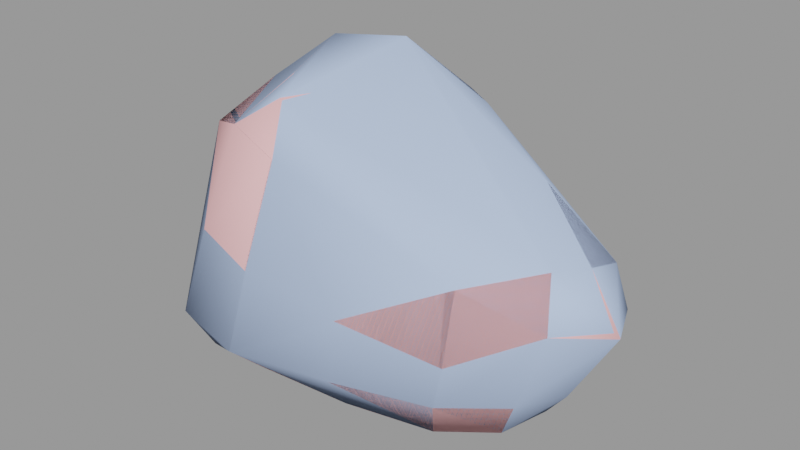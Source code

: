 # Source: boulder3_medium.blend  (saved by Blender 2.92.15; exported with 4.5.12 LTS)
import bpy
from mathutils import Matrix  # noqa: F401  (used for matrix-valued properties, if any)

bpy.ops.wm.read_factory_settings(use_empty=True)
scene = bpy.context.scene
scene.name = 'boulder3_medium.qc'

# ---- collections
col_boulder3_medium = bpy.data.collections.new('boulder3_medium'); scene.collection.children.link(col_boulder3_medium)

# ---- materials (node trees are filled in below, after node groups)
mat_boulder2 = bpy.data.materials.new('boulder2')
mat_boulder2.use_transparent_shadow = False
mat_boulder2.diffuse_color = (0.9991, 0.5214, 0.5369, 1.0)
mat_phy = bpy.data.materials.new('  phy')
mat_phy.use_transparent_shadow = False
mat_phy.diffuse_color = (0.4788, 0.6141, 0.909, 1.0)

# ---- material node trees

# ---- meshes
me_boulder3 = bpy.data.meshes.new('boulder3')
me_boulder3.from_pydata([(-48.87, 8.276, -1.15), (-48.9, -9.888, 0.39), (-59.26, -12.17, 12.23), (18.74, 32.16, 16.43), (0.8277, 36.16, 11.96), (-1.447, 38.58, 21.57), (19.34, 35.65, 25.52), (-2.797, 36.89, 40.1), (15.99, 31.32, 42.16), (-4.494, 33.37, 61.74), (8.982, 21.33, 64.53), (-11.91, 16.7, 77.65), (-19.35, 30.93, 65.14), (-29.85, 11.25, 76.06), (-34.95, 22.47, 62.72), (-40.12, 0.2249, 65.98), (-48.27, 6.924, 55.64), (-48.62, -11.58, 55.44), (-53.01, -12.69, 33.77), (-50.07, 9.812, 32.83), (-58.04, 12.42, 12.01), (31.85, 13.02, 53.79), (35.67, 22.33, 41.57), (-45.68, 30.11, 12.5), (-35.79, 24.14, 34.13), (-22.7, 37.55, 13.67), (-20.56, 33.0, 36.55), (-41.76, 23.21, 0.1958), (-24.69, 25.16, 0.2897), (-2.839, 25.43, 0.9636), (17.83, 29.77, 9.683), (34.46, 21.28, 18.48), (38.39, 25.48, 27.9), (50.49, 13.53, 39.73), (49.99, 3.571, 42.4), (54.01, 14.17, 28.81), (59.26, 1.556, 29.45), (52.23, 1.528, 19.3), (33.92, 20.7, 8.274), (44.51, 9.029, 9.598), (46.84, 10.38, 19.72), (48.48, 0.1756, 10.31), (42.24, 2.098, 2.244), (31.36, 13.57, 0.1705), (15.14, 21.29, 1.592), (-2.102, 0.7462, -2.252), (-28.88, -1.733, -1.931), (-39.95, -26.09, 0.6923), (-22.23, -26.8, 1.713), (-42.44, -32.67, 12.65), (34.04, -23.47, 43.16), (46.47, -6.892, 44.58), (29.72, -4.799, 51.67), (9.989, -25.86, 51.19), (8.234, -32.38, 29.74), (-15.97, -35.29, 34.64), (5.82, -32.35, 12.71), (-19.88, -38.58, 13.15), (2.095, -22.67, -0.3667), (-36.12, -29.5, 36.41), (-12.55, -28.3, 60.54), (8.41, -3.159, 61.0), (50.47, -13.35, 33.39), (32.6, -25.33, 24.26), (29.41, -24.22, 12.03), (24.61, -17.64, -0.569), (-30.81, -22.36, 62.42), (-21.13, -16.94, 69.48), (-13.07, -4.74, 70.36), (-28.63, -4.63, 70.48), (30.22, 1.634, -1.613), (17.87, 1.836, -2.075), (37.81, -9.302, 0.6202), (42.54, -12.18, 11.22), (45.43, -11.88, 21.05)], [], [(0, 1, 2), (3, 4, 5), (3, 5, 6), (7, 6, 5), (7, 8, 6), (9, 8, 7), (9, 10, 8), (9, 11, 10), (9, 12, 11), (12, 13, 11), (12, 14, 13), (15, 13, 14), (15, 14, 16), (16, 17, 15), (18, 17, 16), (18, 16, 19), (2, 18, 19), (2, 19, 20), (0, 2, 20), (21, 8, 10), (21, 22, 8), (22, 6, 8), (23, 20, 19), (23, 19, 24), (24, 25, 23), (24, 26, 25), (26, 5, 25), (26, 7, 5), (26, 9, 7), (26, 12, 9), (14, 12, 26), (14, 26, 24), (24, 16, 14), (24, 19, 16), (4, 25, 5), (27, 0, 20), (27, 20, 23), (28, 27, 23), (28, 23, 25), (29, 28, 25), (29, 25, 4), (30, 29, 4), (30, 4, 3), (31, 30, 3), (31, 3, 6), (31, 6, 32), (22, 32, 6), (32, 22, 33), (33, 22, 21), (33, 21, 34), (34, 35, 33), (34, 36, 35), (35, 36, 37), (31, 38, 30), (39, 38, 31), (39, 31, 40), (40, 31, 32), (40, 32, 35), (32, 33, 35), (35, 37, 40), (40, 37, 41), (40, 41, 39), (41, 42, 39), (43, 39, 42), (43, 38, 39), (44, 38, 43), (44, 30, 38), (30, 44, 29), (44, 45, 29), (28, 29, 45), (28, 45, 46), (46, 27, 28), (46, 0, 27), (0, 46, 1), (47, 1, 46), (47, 46, 48), (49, 47, 48), (50, 51, 52), (52, 53, 50), (50, 53, 54), (55, 54, 53), (56, 54, 55), (56, 55, 57), (57, 58, 56), (57, 48, 58), (48, 45, 58), (48, 46, 45), (49, 48, 57), (57, 59, 49), (57, 55, 59), (59, 55, 60), (55, 53, 60), (60, 53, 61), (52, 61, 53), (61, 52, 21), (52, 34, 21), (52, 51, 34), (34, 51, 62), (50, 62, 51), (63, 62, 50), (50, 54, 63), (54, 64, 63), (54, 56, 64), (56, 65, 64), (56, 58, 65), (59, 60, 66), (66, 60, 67), (61, 21, 10), (11, 61, 10), (11, 68, 61), (60, 61, 68), (60, 68, 67), (69, 67, 68), (67, 69, 66), (66, 69, 15), (66, 15, 17), (17, 59, 66), (17, 18, 59), (18, 49, 59), (18, 2, 49), (2, 47, 49), (2, 1, 47), (13, 68, 11), (13, 69, 68), (69, 13, 15), (70, 65, 71), (58, 71, 65), (58, 45, 71), (44, 71, 45), (43, 71, 44), (43, 70, 71), (42, 70, 43), (42, 72, 70), (70, 72, 65), (72, 64, 65), (72, 73, 64), (73, 63, 64), (73, 74, 63), (63, 74, 62), (62, 74, 37), (62, 37, 36), (34, 62, 36), (74, 41, 37), (74, 73, 41), (73, 42, 41), (73, 72, 42)])
me_boulder3.polygons.foreach_set('use_smooth', [True] * 146)
_uv = me_boulder3.uv_layers.new(name='UVMap')
_uv.uv.foreach_set('vector', [0.5651, 0.6682, 0.6253, 0.6429, 0.6578, 0.6894, 0.3728, 0.8541, 0.4128, 0.8149, 0.4342, 0.8358, 0.3728, 0.8541, 0.4342, 0.8358, 0.3891, 0.8771, 0.4653, 0.8801, 0.3891, 0.8771, 0.4342, 0.8358, 0.4653, 0.8801, 0.4203, 0.9172, 0.3891, 0.8771, 0.5017, 0.932, 0.4203, 0.9172, 0.4653, 0.8801, 0.5017, 0.932, 0.4714, 0.9796, 0.4203, 0.9172, 0.5017, 0.932, 0.5603, 0.9841, 0.4714, 0.9796, 0.5017, 0.932, 0.5434, 0.9204, 0.5603, 0.9841, 0.5434, 0.9204, 0.619, 0.9452, 0.5603, 0.9841, 0.5434, 0.9204, 0.5881, 0.8939, 0.619, 0.9452, 0.6639, 0.8949, 0.619, 0.9452, 0.5881, 0.8939, 0.6639, 0.8949, 0.5881, 0.8939, 0.6392, 0.8516, 0.6392, 0.8516, 0.6996, 0.8385, 0.6639, 0.8949, 0.6833, 0.7628, 0.6996, 0.8385, 0.6392, 0.8516, 0.6833, 0.7628, 0.6392, 0.8516, 0.6093, 0.7835, 0.6578, 0.6894, 0.6833, 0.7628, 0.6093, 0.7835, 0.6578, 0.6894, 0.6093, 0.7835, 0.5846, 0.7186, 0.5651, 0.6682, 0.6578, 0.6894, 0.5846, 0.7186, 0.3856, 0.9928, 0.4203, 0.9172, 0.4714, 0.9796, 0.3856, 0.9928, 0.3646, 0.9491, 0.4203, 0.9172, 0.3646, 0.9491, 0.3891, 0.8771, 0.4203, 0.9172, 0.531, 0.7452, 0.5846, 0.7186, 0.6093, 0.7835, 0.531, 0.7452, 0.6093, 0.7835, 0.5523, 0.814, 0.5523, 0.814, 0.475, 0.7839, 0.531, 0.7452, 0.5523, 0.814, 0.5073, 0.8447, 0.475, 0.7839, 0.5073, 0.8447, 0.4342, 0.8358, 0.475, 0.7839, 0.5073, 0.8447, 0.4653, 0.8801, 0.4342, 0.8358, 0.5073, 0.8447, 0.5017, 0.932, 0.4653, 0.8801, 0.5073, 0.8447, 0.5434, 0.9204, 0.5017, 0.932, 0.5881, 0.8939, 0.5434, 0.9204, 0.5073, 0.8447, 0.5881, 0.8939, 0.5073, 0.8447, 0.5523, 0.814, 0.5523, 0.814, 0.6392, 0.8516, 0.5881, 0.8939, 0.5523, 0.814, 0.6093, 0.7835, 0.6392, 0.8516, 0.4128, 0.8149, 0.475, 0.7839, 0.4342, 0.8358, 0.5127, 0.7042, 0.5651, 0.6682, 0.5846, 0.7186, 0.5127, 0.7042, 0.5846, 0.7186, 0.531, 0.7452, 0.4571, 0.7292, 0.5127, 0.7042, 0.531, 0.7452, 0.4571, 0.7292, 0.531, 0.7452, 0.475, 0.7839, 0.3937, 0.7687, 0.4571, 0.7292, 0.475, 0.7839, 0.3937, 0.7687, 0.475, 0.7839, 0.4128, 0.8149, 0.3617, 0.8355, 0.3937, 0.7687, 0.4128, 0.8149, 0.3617, 0.8355, 0.4128, 0.8149, 0.3728, 0.8541, 0.326, 0.8872, 0.3617, 0.8355, 0.3728, 0.8541, 0.326, 0.8872, 0.3728, 0.8541, 0.3891, 0.8771, 0.326, 0.8872, 0.3891, 0.8771, 0.3408, 0.9156, 0.3646, 0.9491, 0.3408, 0.9156, 0.3891, 0.8771, 0.3408, 0.9156, 0.3646, 0.9491, 0.3199, 0.9688, 0.3199, 0.9688, 0.3646, 0.9491, 0.3856, 0.9928, 0.3199, 0.9688, 0.3856, 0.9928, 0.3113, 0.9977, 0.3113, 0.9977, 0.2987, 0.947, 0.3199, 0.9688, 0.3113, 0.9977, 0.2666, 0.97, 0.2987, 0.947, 0.2987, 0.947, 0.2666, 0.97, 0.2553, 0.9314, 0.326, 0.8872, 0.3113, 0.8602, 0.3617, 0.8355, 0.2702, 0.8862, 0.3113, 0.8602, 0.326, 0.8872, 0.2702, 0.8862, 0.326, 0.8872, 0.2845, 0.9157, 0.2845, 0.9157, 0.326, 0.8872, 0.3408, 0.9156, 0.2845, 0.9157, 0.3408, 0.9156, 0.2987, 0.947, 0.3408, 0.9156, 0.3199, 0.9688, 0.2987, 0.947, 0.2987, 0.947, 0.2553, 0.9314, 0.2845, 0.9157, 0.2845, 0.9157, 0.2553, 0.9314, 0.2418, 0.9008, 0.2845, 0.9157, 0.2418, 0.9008, 0.2702, 0.8862, 0.2418, 0.9008, 0.2437, 0.8649, 0.2702, 0.8862, 0.288, 0.8338, 0.2702, 0.8862, 0.2437, 0.8649, 0.288, 0.8338, 0.3113, 0.8602, 0.2702, 0.8862, 0.3409, 0.8033, 0.3113, 0.8602, 0.288, 0.8338, 0.3409, 0.8033, 0.3617, 0.8355, 0.3113, 0.8602, 0.3617, 0.8355, 0.3409, 0.8033, 0.3937, 0.7687, 0.3409, 0.8033, 0.3462, 0.7079, 0.3937, 0.7687, 0.4571, 0.7292, 0.3937, 0.7687, 0.3462, 0.7079, 0.4571, 0.7292, 0.3462, 0.7079, 0.4104, 0.6551, 0.4104, 0.6551, 0.5127, 0.7042, 0.4571, 0.7292, 0.4104, 0.6551, 0.486, 0.6277, 0.5127, 0.7042, 0.486, 0.6277, 0.4104, 0.6551, 0.4405, 0.5719, 0.3806, 0.5522, 0.4405, 0.5719, 0.4104, 0.6551, 0.3806, 0.5522, 0.4104, 0.6551, 0.3335, 0.5913, 0.3231, 0.5213, 0.3806, 0.5522, 0.3335, 0.5913, 0.129, 0.6458, 0.07863, 0.6736, 0.07614, 0.6177, 0.07614, 0.6177, 0.1515, 0.5789, 0.129, 0.6458, 0.129, 0.6458, 0.1515, 0.5789, 0.206, 0.6118, 0.2349, 0.5493, 0.206, 0.6118, 0.1515, 0.5789, 0.2499, 0.6362, 0.206, 0.6118, 0.2349, 0.5493, 0.2499, 0.6362, 0.2349, 0.5493, 0.2891, 0.5725, 0.2891, 0.5725, 0.2816, 0.6589, 0.2499, 0.6362, 0.2891, 0.5725, 0.3335, 0.5913, 0.2816, 0.6589, 0.3335, 0.5913, 0.3462, 0.7079, 0.2816, 0.6589, 0.3335, 0.5913, 0.4104, 0.6551, 0.3462, 0.7079, 0.3231, 0.5213, 0.3335, 0.5913, 0.2891, 0.5725, 0.2891, 0.5725, 0.2591, 0.4975, 0.3231, 0.5213, 0.2891, 0.5725, 0.2349, 0.5493, 0.2591, 0.4975, 0.2591, 0.4975, 0.2349, 0.5493, 0.1727, 0.5168, 0.2349, 0.5493, 0.1515, 0.5789, 0.1727, 0.5168, 0.1727, 0.5168, 0.1515, 0.5789, 0.08618, 0.5459, 0.07614, 0.6177, 0.08618, 0.5459, 0.1515, 0.5789, 0.08618, 0.5459, 0.07614, 0.6177, 0.01699, 0.6132, 0.07614, 0.6177, 0.04622, 0.6899, 0.01699, 0.6132, 0.07614, 0.6177, 0.07863, 0.6736, 0.04622, 0.6899, 0.04622, 0.6899, 0.07863, 0.6736, 0.1073, 0.7008, 0.129, 0.6458, 0.1073, 0.7008, 0.07863, 0.6736, 0.171, 0.678, 0.1073, 0.7008, 0.129, 0.6458, 0.129, 0.6458, 0.206, 0.6118, 0.171, 0.678, 0.206, 0.6118, 0.2039, 0.6974, 0.171, 0.678, 0.206, 0.6118, 0.2499, 0.6362, 0.2039, 0.6974, 0.2499, 0.6362, 0.2362, 0.7241, 0.2039, 0.6974, 0.2499, 0.6362, 0.2816, 0.6589, 0.2362, 0.7241, 0.2591, 0.4975, 0.1727, 0.5168, 0.1892, 0.4711, 0.1892, 0.4711, 0.1727, 0.5168, 0.1554, 0.4775, 0.08618, 0.5459, 0.01699, 0.6132, 0.007808, 0.5214, 0.04683, 0.4426, 0.08618, 0.5459, 0.007808, 0.5214, 0.04683, 0.4426, 0.1143, 0.4788, 0.08618, 0.5459, 0.1727, 0.5168, 0.08618, 0.5459, 0.1143, 0.4788, 0.1727, 0.5168, 0.1143, 0.4788, 0.1554, 0.4775, 0.1435, 0.4379, 0.1554, 0.4775, 0.1143, 0.4788, 0.1554, 0.4775, 0.1435, 0.4379, 0.1892, 0.4711, 0.1892, 0.4711, 0.1435, 0.4379, 0.1665, 0.4007, 0.1892, 0.4711, 0.1665, 0.4007, 0.2251, 0.4178, 0.2251, 0.4178, 0.2591, 0.4975, 0.1892, 0.4711, 0.2251, 0.4178, 0.2936, 0.4355, 0.2591, 0.4975, 0.2936, 0.4355, 0.3231, 0.5213, 0.2591, 0.4975, 0.2936, 0.4355, 0.3611, 0.4539, 0.3231, 0.5213, 0.3611, 0.4539, 0.3806, 0.5522, 0.3231, 0.5213, 0.3611, 0.4539, 0.3946, 0.4914, 0.3806, 0.5522, 0.1002, 0.4, 0.1143, 0.4788, 0.04683, 0.4426, 0.1002, 0.4, 0.1435, 0.4379, 0.1143, 0.4788, 0.1435, 0.4379, 0.1002, 0.4, 0.1665, 0.4007, 0.2666, 0.7851, 0.2362, 0.7241, 0.2982, 0.7571, 0.2816, 0.6589, 0.2982, 0.7571, 0.2362, 0.7241, 0.2816, 0.6589, 0.3462, 0.7079, 0.2982, 0.7571, 0.3409, 0.8033, 0.2982, 0.7571, 0.3462, 0.7079, 0.288, 0.8338, 0.2982, 0.7571, 0.3409, 0.8033, 0.288, 0.8338, 0.2666, 0.7851, 0.2982, 0.7571, 0.2361, 0.8158, 0.2666, 0.7851, 0.288, 0.8338, 0.2361, 0.8158, 0.2217, 0.776, 0.2666, 0.7851, 0.2666, 0.7851, 0.2217, 0.776, 0.2362, 0.7241, 0.2217, 0.776, 0.2039, 0.6974, 0.2362, 0.7241, 0.2217, 0.776, 0.1689, 0.7431, 0.2039, 0.6974, 0.1689, 0.7431, 0.171, 0.678, 0.2039, 0.6974, 0.1689, 0.7431, 0.1396, 0.7261, 0.171, 0.678, 0.171, 0.678, 0.1396, 0.7261, 0.1073, 0.7008, 0.1073, 0.7008, 0.1396, 0.7261, 0.1075, 0.7672, 0.1073, 0.7008, 0.1075, 0.7672, 0.06943, 0.7435, 0.04622, 0.6899, 0.1073, 0.7008, 0.06943, 0.7435, 0.1396, 0.7261, 0.1409, 0.783, 0.1075, 0.7672, 0.1396, 0.7261, 0.1689, 0.7431, 0.1409, 0.783, 0.1689, 0.7431, 0.1747, 0.8025, 0.1409, 0.783, 0.1689, 0.7431, 0.2217, 0.776, 0.1747, 0.8025])
me_boulder3.materials.append(mat_boulder2)
me_boulder3.use_remesh_fix_poles = True
me_boulder3.use_remesh_preserve_attributes = False
me_boulder3.use_mirror_vertex_groups = False
me_boulder3.update()
me_boulder3.normals_split_custom_set([tuple(v) for v in zip(*[iter([-0.4563, 0.1533, -0.8765, -0.4052, -0.1919, -0.8939, -0.9284, -0.3292, -0.172, 0.388, 0.8584, -0.3355, 0.1396, 0.8612, -0.4888, 0.06096, 0.9952, -0.07618, 0.388, 0.8584, -0.3355, 0.06096, 0.9952, -0.07618, 0.3162, 0.9401, -0.1271, 0.008062, 0.9898, 0.1425, 0.3162, 0.9401, -0.1271, 0.06096, 0.9952, -0.07618, 0.008062, 0.9898, 0.1425, 0.3272, 0.9051, 0.2715, 0.3162, 0.9401, -0.1271, 0.1409, 0.9175, 0.3719, 0.3272, 0.9051, 0.2715, 0.008062, 0.9898, 0.1425, 0.1409, 0.9175, 0.3719, 0.4793, 0.4654, 0.7441, 0.3272, 0.9051, 0.2715, 0.1409, 0.9175, 0.3719, 0.1937, 0.1956, 0.9614, 0.4793, 0.4654, 0.7441, 0.1409, 0.9175, 0.3719, -0.1828, 0.8542, 0.4867, 0.1937, 0.1956, 0.9614, -0.1828, 0.8542, 0.4867, -0.3848, 0.04982, 0.9217, 0.1937, 0.1956, 0.9614, -0.1828, 0.8542, 0.4867, -0.6139, 0.6482, 0.4505, -0.3848, 0.04982, 0.9217, -0.6339, -0.1035, 0.7664, -0.3848, 0.04982, 0.9217, -0.6139, 0.6482, 0.4505, -0.6339, -0.1035, 0.7664, -0.6139, 0.6482, 0.4505, -0.8724, 0.2805, 0.4003, -0.8724, 0.2805, 0.4003, -0.8117, -0.2675, 0.5192, -0.6339, -0.1035, 0.7664, -0.8924, -0.342, 0.2944, -0.8117, -0.2675, 0.5192, -0.8724, 0.2805, 0.4003, -0.8924, -0.342, 0.2944, -0.8724, 0.2805, 0.4003, -0.8882, 0.3781, 0.2609, -0.9284, -0.3292, -0.172, -0.8924, -0.342, 0.2944, -0.8882, 0.3781, 0.2609, -0.9284, -0.3292, -0.172, -0.8882, 0.3781, 0.2609, -0.9303, 0.3585, -0.07778, -0.4563, 0.1533, -0.8765, -0.9284, -0.3292, -0.172, -0.9303, 0.3585, -0.07778, 0.5252, 0.1669, 0.8345, 0.3272, 0.9051, 0.2715, 0.4793, 0.4654, 0.7441, 0.5252, 0.1669, 0.8345, 0.5461, 0.686, 0.4809, 0.3272, 0.9051, 0.2715, 0.5461, 0.686, 0.4809, 0.3162, 0.9401, -0.1271, 0.3272, 0.9051, 0.2715, -0.5617, 0.8219, -0.09427, -0.9303, 0.3585, -0.07778, -0.8882, 0.3781, 0.2609, -0.5617, 0.8219, -0.09427, -0.8882, 0.3781, 0.2609, -0.5812, 0.7737, 0.2522, -0.5812, 0.7737, 0.2522, -0.1351, 0.9648, -0.2254, -0.5617, 0.8219, -0.09427, -0.5812, 0.7737, 0.2522, -0.2965, 0.9367, 0.1861, -0.1351, 0.9648, -0.2254, -0.2965, 0.9367, 0.1861, 0.06096, 0.9952, -0.07618, -0.1351, 0.9648, -0.2254, -0.2965, 0.9367, 0.1861, 0.008062, 0.9898, 0.1425, 0.06096, 0.9952, -0.07618, -0.2965, 0.9367, 0.1861, 0.1409, 0.9175, 0.3719, 0.008062, 0.9898, 0.1425, -0.2965, 0.9367, 0.1861, -0.1828, 0.8542, 0.4867, 0.1409, 0.9175, 0.3719, -0.6139, 0.6482, 0.4505, -0.1828, 0.8542, 0.4867, -0.2965, 0.9367, 0.1861, -0.6139, 0.6482, 0.4505, -0.2965, 0.9367, 0.1861, -0.5812, 0.7737, 0.2522, -0.5812, 0.7737, 0.2522, -0.8724, 0.2805, 0.4003, -0.6139, 0.6482, 0.4505, -0.5812, 0.7737, 0.2522, -0.8882, 0.3781, 0.2609, -0.8724, 0.2805, 0.4003, 0.1396, 0.8612, -0.4888, -0.1351, 0.9648, -0.2254, 0.06096, 0.9952, -0.07618, -0.3389, 0.4919, -0.802, -0.4563, 0.1533, -0.8765, -0.9303, 0.3585, -0.07778, -0.3389, 0.4919, -0.802, -0.9303, 0.3585, -0.07778, -0.5617, 0.8219, -0.09427, -0.0636, 0.4353, -0.898, -0.3389, 0.4919, -0.802, -0.5617, 0.8219, -0.09427, -0.0636, 0.4353, -0.898, -0.5617, 0.8219, -0.09427, -0.1351, 0.9648, -0.2254, 0.05203, 0.428, -0.9023, -0.0636, 0.4353, -0.898, -0.1351, 0.9648, -0.2254, 0.05203, 0.428, -0.9023, -0.1351, 0.9648, -0.2254, 0.1396, 0.8612, -0.4888, 0.3331, 0.7994, -0.5, 0.05203, 0.428, -0.9023, 0.1396, 0.8612, -0.4888, 0.3331, 0.7994, -0.5, 0.1396, 0.8612, -0.4888, 0.388, 0.8584, -0.3355, 0.5569, 0.7395, -0.3783, 0.3331, 0.7994, -0.5, 0.388, 0.8584, -0.3355, 0.5569, 0.7395, -0.3783, 0.388, 0.8584, -0.3355, 0.3162, 0.9401, -0.1271, 0.5569, 0.7395, -0.3783, 0.3162, 0.9401, -0.1271, 0.5272, 0.8325, -0.1702, 0.5461, 0.686, 0.4809, 0.5272, 0.8325, -0.1702, 0.3162, 0.9401, -0.1271, 0.5272, 0.8325, -0.1702, 0.5461, 0.686, 0.4809, 0.7157, 0.3955, 0.5757, 0.7157, 0.3955, 0.5757, 0.5461, 0.686, 0.4809, 0.5252, 0.1669, 0.8345, 0.7157, 0.3955, 0.5757, 0.5252, 0.1669, 0.8345, 0.6818, -0.04091, 0.7304, 0.6818, -0.04091, 0.7304, 0.7799, 0.6058, -0.1575, 0.7157, 0.3955, 0.5757, 0.6818, -0.04091, 0.7304, 0.9945, -0.1048, 0.003461, 0.7799, 0.6058, -0.1575, 0.7799, 0.6058, -0.1575, 0.9945, -0.1048, 0.003461, 0.8743, -0.05997, -0.4816, 0.5569, 0.7395, -0.3783, 0.5536, 0.7002, -0.4509, 0.3331, 0.7994, -0.5, 0.7614, 0.4839, -0.4313, 0.5536, 0.7002, -0.4509, 0.5569, 0.7395, -0.3783, 0.7614, 0.4839, -0.4313, 0.5569, 0.7395, -0.3783, 0.6901, 0.5517, -0.4684, 0.6901, 0.5517, -0.4684, 0.5569, 0.7395, -0.3783, 0.5272, 0.8325, -0.1702, 0.6901, 0.5517, -0.4684, 0.5272, 0.8325, -0.1702, 0.7799, 0.6058, -0.1575, 0.5272, 0.8325, -0.1702, 0.7157, 0.3955, 0.5757, 0.7799, 0.6058, -0.1575, 0.7799, 0.6058, -0.1575, 0.8743, -0.05997, -0.4816, 0.6901, 0.5517, -0.4684, 0.6901, 0.5517, -0.4684, 0.8743, -0.05997, -0.4816, 0.8835, -0.0417, -0.4666, 0.6901, 0.5517, -0.4684, 0.8835, -0.0417, -0.4666, 0.7614, 0.4839, -0.4313, 0.8835, -0.0417, -0.4666, 0.651, 0.1406, -0.7459, 0.7614, 0.4839, -0.4313, 0.3061, 0.3713, -0.8766, 0.7614, 0.4839, -0.4313, 0.651, 0.1406, -0.7459, 0.3061, 0.3713, -0.8766, 0.5536, 0.7002, -0.4509, 0.7614, 0.4839, -0.4313, 0.1209, 0.4256, -0.8968, 0.5536, 0.7002, -0.4509, 0.3061, 0.3713, -0.8766, 0.1209, 0.4256, -0.8968, 0.3331, 0.7994, -0.5, 0.5536, 0.7002, -0.4509, 0.3331, 0.7994, -0.5, 0.1209, 0.4256, -0.8968, 0.05203, 0.428, -0.9023, 0.1209, 0.4256, -0.8968, -0.001235, -0.004223, -1.0, 0.05203, 0.428, -0.9023, -0.0636, 0.4353, -0.898, 0.05203, 0.428, -0.9023, -0.001235, -0.004223, -1.0, -0.0636, 0.4353, -0.898, -0.001235, -0.004223, -1.0, -0.02221, -0.04117, -0.9989, -0.02221, -0.04117, -0.9989, -0.3389, 0.4919, -0.802, -0.0636, 0.4353, -0.898, -0.02221, -0.04117, -0.9989, -0.4563, 0.1533, -0.8765, -0.3389, 0.4919, -0.802, -0.4563, 0.1533, -0.8765, -0.02221, -0.04117, -0.9989, -0.4052, -0.1919, -0.8939, -0.2599, -0.4853, -0.8348, -0.4052, -0.1919, -0.8939, -0.02221, -0.04117, -0.9989, -0.2599, -0.4853, -0.8348, -0.02221, -0.04117, -0.9989, 0.0001339, -0.4722, -0.8815, -0.5052, -0.8267, -0.2479, -0.2599, -0.4853, -0.8348, 0.0001339, -0.4722, -0.8815, 0.436, -0.7132, 0.5489, 0.5328, -0.2661, 0.8033, 0.3782, -0.2397, 0.8941, 0.3782, -0.2397, 0.8941, 0.3468, -0.7359, 0.5815, 0.436, -0.7132, 0.5489, 0.436, -0.7132, 0.5489, 0.3468, -0.7359, 0.5815, 0.2451, -0.9673, 0.06484, -0.02165, -0.9763, 0.2155, 0.2451, -0.9673, 0.06484, 0.3468, -0.7359, 0.5815, 0.2412, -0.9191, -0.3116, 0.2451, -0.9673, 0.06484, -0.02165, -0.9763, 0.2155, 0.2412, -0.9191, -0.3116, -0.02165, -0.9763, 0.2155, -0.003002, -0.9583, -0.2858, -0.003002, -0.9583, -0.2858, 0.1073, -0.4983, -0.8603, 0.2412, -0.9191, -0.3116, -0.003002, -0.9583, -0.2858, 0.0001339, -0.4722, -0.8815, 0.1073, -0.4983, -0.8603, 0.0001339, -0.4722, -0.8815, -0.001235, -0.004223, -1.0, 0.1073, -0.4983, -0.8603, 0.0001339, -0.4722, -0.8815, -0.02221, -0.04117, -0.9989, -0.001235, -0.004223, -1.0, -0.5052, -0.8267, -0.2479, 0.0001339, -0.4722, -0.8815, -0.003002, -0.9583, -0.2858, -0.003002, -0.9583, -0.2858, -0.4623, -0.8407, 0.282, -0.5052, -0.8267, -0.2479, -0.003002, -0.9583, -0.2858, -0.02165, -0.9763, 0.2155, -0.4623, -0.8407, 0.282, -0.4623, -0.8407, 0.282, -0.02165, -0.9763, 0.2155, 0.1374, -0.7318, 0.6676, -0.02165, -0.9763, 0.2155, 0.3468, -0.7359, 0.5815, 0.1374, -0.7318, 0.6676, 0.1374, -0.7318, 0.6676, 0.3468, -0.7359, 0.5815, 0.4166, -0.2387, 0.8772, 0.3782, -0.2397, 0.8941, 0.4166, -0.2387, 0.8772, 0.3468, -0.7359, 0.5815, 0.4166, -0.2387, 0.8772, 0.3782, -0.2397, 0.8941, 0.5252, 0.1669, 0.8345, 0.3782, -0.2397, 0.8941, 0.6818, -0.04091, 0.7304, 0.5252, 0.1669, 0.8345, 0.3782, -0.2397, 0.8941, 0.5328, -0.2661, 0.8033, 0.6818, -0.04091, 0.7304, 0.6818, -0.04091, 0.7304, 0.5328, -0.2661, 0.8033, 0.7195, -0.6165, 0.3196, 0.436, -0.7132, 0.5489, 0.7195, -0.6165, 0.3196, 0.5328, -0.2661, 0.8033, 0.4438, -0.8934, -0.06998, 0.7195, -0.6165, 0.3196, 0.436, -0.7132, 0.5489, 0.436, -0.7132, 0.5489, 0.2451, -0.9673, 0.06484, 0.4438, -0.8934, -0.06998, 0.2451, -0.9673, 0.06484, 0.4246, -0.8235, -0.3762, 0.4438, -0.8934, -0.06998, 0.2451, -0.9673, 0.06484, 0.2412, -0.9191, -0.3116, 0.4246, -0.8235, -0.3762, 0.2412, -0.9191, -0.3116, 0.2222, -0.4595, -0.8599, 0.4246, -0.8235, -0.3762, 0.2412, -0.9191, -0.3116, 0.1073, -0.4983, -0.8603, 0.2222, -0.4595, -0.8599, -0.4623, -0.8407, 0.282, 0.1374, -0.7318, 0.6676, -0.4156, -0.6458, 0.6405, -0.4156, -0.6458, 0.6405, 0.1374, -0.7318, 0.6676, -0.03934, -0.3863, 0.9215, 0.4166, -0.2387, 0.8772, 0.5252, 0.1669, 0.8345, 0.4793, 0.4654, 0.7441, 0.1937, 0.1956, 0.9614, 0.4166, -0.2387, 0.8772, 0.4793, 0.4654, 0.7441, 0.1937, 0.1956, 0.9614, 0.2877, -0.2522, 0.9239, 0.4166, -0.2387, 0.8772, 0.1374, -0.7318, 0.6676, 0.4166, -0.2387, 0.8772, 0.2877, -0.2522, 0.9239, 0.1374, -0.7318, 0.6676, 0.2877, -0.2522, 0.9239, -0.03934, -0.3863, 0.9215, -0.2869, -0.2887, 0.9134, -0.03934, -0.3863, 0.9215, 0.2877, -0.2522, 0.9239, -0.03934, -0.3863, 0.9215, -0.2869, -0.2887, 0.9134, -0.4156, -0.6458, 0.6405, -0.4156, -0.6458, 0.6405, -0.2869, -0.2887, 0.9134, -0.6339, -0.1035, 0.7664, -0.4156, -0.6458, 0.6405, -0.6339, -0.1035, 0.7664, -0.8117, -0.2675, 0.5192, -0.8117, -0.2675, 0.5192, -0.4623, -0.8407, 0.282, -0.4156, -0.6458, 0.6405, -0.8117, -0.2675, 0.5192, -0.8924, -0.342, 0.2944, -0.4623, -0.8407, 0.282, -0.8924, -0.342, 0.2944, -0.5052, -0.8267, -0.2479, -0.4623, -0.8407, 0.282, -0.8924, -0.342, 0.2944, -0.9284, -0.3292, -0.172, -0.5052, -0.8267, -0.2479, -0.9284, -0.3292, -0.172, -0.2599, -0.4853, -0.8348, -0.5052, -0.8267, -0.2479, -0.9284, -0.3292, -0.172, -0.4052, -0.1919, -0.8939, -0.2599, -0.4853, -0.8348, -0.3848, 0.04982, 0.9217, 0.2877, -0.2522, 0.9239, 0.1937, 0.1956, 0.9614, -0.3848, 0.04982, 0.9217, -0.2869, -0.2887, 0.9134, 0.2877, -0.2522, 0.9239, -0.2869, -0.2887, 0.9134, -0.3848, 0.04982, 0.9217, -0.6339, -0.1035, 0.7664, 0.1144, 0.07915, -0.9903, 0.2222, -0.4595, -0.8599, 0.02792, 0.04463, -0.9986, 0.1073, -0.4983, -0.8603, 0.02792, 0.04463, -0.9986, 0.2222, -0.4595, -0.8599, 0.1073, -0.4983, -0.8603, -0.001235, -0.004223, -1.0, 0.02792, 0.04463, -0.9986, 0.1209, 0.4256, -0.8968, 0.02792, 0.04463, -0.9986, -0.001235, -0.004223, -1.0, 0.3061, 0.3713, -0.8766, 0.02792, 0.04463, -0.9986, 0.1209, 0.4256, -0.8968, 0.3061, 0.3713, -0.8766, 0.1144, 0.07915, -0.9903, 0.02792, 0.04463, -0.9986, 0.651, 0.1406, -0.7459, 0.1144, 0.07915, -0.9903, 0.3061, 0.3713, -0.8766, 0.651, 0.1406, -0.7459, 0.4183, -0.2817, -0.8635, 0.1144, 0.07915, -0.9903, 0.1144, 0.07915, -0.9903, 0.4183, -0.2817, -0.8635, 0.2222, -0.4595, -0.8599, 0.4183, -0.2817, -0.8635, 0.4246, -0.8235, -0.3762, 0.2222, -0.4595, -0.8599, 0.4183, -0.2817, -0.8635, 0.6877, -0.5816, -0.4345, 0.4246, -0.8235, -0.3762, 0.6877, -0.5816, -0.4345, 0.4438, -0.8934, -0.06998, 0.4246, -0.8235, -0.3762, 0.6877, -0.5816, -0.4345, 0.7059, -0.6638, -0.2471, 0.4438, -0.8934, -0.06998, 0.4438, -0.8934, -0.06998, 0.7059, -0.6638, -0.2471, 0.7195, -0.6165, 0.3196, 0.7195, -0.6165, 0.3196, 0.7059, -0.6638, -0.2471, 0.8743, -0.05997, -0.4816, 0.7195, -0.6165, 0.3196, 0.8743, -0.05997, -0.4816, 0.9945, -0.1048, 0.003461, 0.6818, -0.04091, 0.7304, 0.7195, -0.6165, 0.3196, 0.9945, -0.1048, 0.003461, 0.7059, -0.6638, -0.2471, 0.8835, -0.0417, -0.4666, 0.8743, -0.05997, -0.4816, 0.7059, -0.6638, -0.2471, 0.6877, -0.5816, -0.4345, 0.8835, -0.0417, -0.4666, 0.6877, -0.5816, -0.4345, 0.651, 0.1406, -0.7459, 0.8835, -0.0417, -0.4666, 0.6877, -0.5816, -0.4345, 0.4183, -0.2817, -0.8635, 0.651, 0.1406, -0.7459])] * 3)])
me_boulder3_medium_physics = bpy.data.meshes.new('boulder3_medium_physics')
me_boulder3_medium_physics.from_pydata([(15.14, 21.29, 1.592), (17.83, 29.77, 9.683), (31.36, 13.57, 0.1705), (-2.839, 25.43, 0.9636), (8.534, -21.15, -0.5189), (-19.88, -38.58, 13.15), (2.095, -22.67, -0.3667), (24.61, -17.64, -0.569), (-2.102, 0.7462, -2.252), (17.87, 1.836, -2.075), (-28.86, 24.64, 0.222), (-24.69, 25.16, 0.2897), (29.82, 2.241, -1.667), (-48.87, 8.276, -1.15), (-41.76, 23.21, 0.1958), (-22.7, 37.55, 13.67), (-45.68, 30.11, 12.5), (-58.04, 12.42, 12.01), (54.01, 14.17, 28.81), (38.39, 25.48, 27.9), (50.49, 13.53, 39.73), (35.67, 22.33, 41.57), (19.34, 35.65, 25.52), (33.92, 20.7, 8.274), (0.8277, 36.16, 11.96), (42.54, -12.18, 11.22), (37.81, -9.302, 0.6202), (48.48, 0.1756, 10.31), (59.25, 1.729, 29.26), (50.47, -13.35, 33.39), (29.41, -24.22, 12.03), (42.24, 2.098, 2.244), (44.51, 9.029, 9.598), (-22.23, -26.8, 1.713), (-39.95, -26.09, 0.6923), (-28.88, -1.733, -1.931), (-42.44, -32.67, 12.65), (-36.18, -29.66, 35.83), (-48.62, -11.58, 55.44), (-59.26, -12.17, 12.23), (-48.27, 6.924, 55.64), (-40.12, 0.2249, 65.98), (-29.85, 11.25, 76.06), (-30.81, -22.36, 62.42), (-34.95, 22.47, 62.72), (8.234, -32.38, 29.74), (32.6, -25.33, 24.26), (34.04, -23.47, 43.16), (-12.55, -28.3, 60.54), (46.47, -6.892, 44.58), (-21.25, -16.91, 69.48), (-1.447, 38.58, 21.57), (30.22, 1.634, -1.613), (-15.97, -35.29, 34.64), (-48.9, -9.888, 0.39), (-19.35, 30.93, 65.14), (-11.91, 16.7, 77.65), (49.99, 3.571, 42.4), (31.85, 13.02, 53.79), (-4.494, 33.37, 61.74), (8.982, 21.33, 64.53), (-2.797, 36.89, 40.1), (5.82, -32.35, 12.71), (15.99, 31.32, 42.16)], [], [(0, 1, 2), (1, 0, 3), (0, 2, 3), (4, 5, 6), (7, 5, 4), (4, 6, 8), (4, 8, 7), (9, 10, 11), (9, 8, 10), (9, 11, 12), (8, 9, 7), (7, 9, 12), (13, 14, 10), (13, 10, 8), (10, 14, 15), (15, 14, 16), (14, 13, 17), (16, 14, 17), (18, 19, 20), (20, 19, 21), (19, 22, 21), (19, 18, 23), (19, 23, 22), (1, 24, 22), (23, 1, 22), (24, 1, 3), (1, 23, 2), (25, 26, 27), (27, 28, 25), (25, 28, 29), (25, 30, 26), (29, 30, 25), (31, 32, 27), (32, 28, 27), (26, 31, 27), (33, 6, 5), (34, 6, 33), (8, 6, 35), (6, 34, 35), (34, 5, 36), (36, 5, 37), (37, 38, 36), (39, 36, 38), (34, 36, 39), (40, 41, 42), (41, 40, 38), (43, 42, 41), (41, 38, 43), (40, 44, 16), (40, 16, 17), (40, 39, 38), (39, 40, 17), (40, 42, 44), (45, 46, 47), (47, 48, 45), (47, 46, 29), (47, 49, 50), (50, 48, 47), (29, 49, 47), (8, 35, 13), (11, 10, 15), (18, 32, 23), (18, 28, 32), (20, 28, 18), (22, 24, 51), (24, 11, 15), (11, 24, 3), (24, 15, 51), (26, 52, 31), (52, 26, 7), (26, 30, 7), (31, 52, 2), (2, 52, 12), (52, 7, 12), (45, 48, 53), (53, 5, 45), (53, 48, 37), (37, 5, 53), (35, 34, 13), (13, 34, 54), (34, 33, 5), (34, 39, 54), (43, 50, 42), (43, 38, 37), (37, 48, 43), (43, 48, 50), (42, 55, 44), (42, 56, 55), (50, 56, 42), (49, 28, 57), (57, 28, 20), (57, 58, 49), (20, 58, 57), (46, 30, 29), (29, 28, 49), (59, 56, 60), (60, 56, 58), (60, 20, 59), (60, 58, 20), (11, 3, 12), (2, 23, 32), (61, 15, 55), (15, 16, 55), (15, 61, 51), (62, 46, 45), (45, 5, 62), (31, 2, 32), (62, 30, 46), (7, 30, 62), (62, 5, 7), (59, 61, 55), (61, 59, 22), (61, 22, 51), (59, 63, 22), (63, 59, 21), (22, 63, 21), (39, 13, 54), (13, 39, 17), (16, 44, 55), (49, 56, 50), (58, 56, 49), (59, 20, 21), (3, 2, 12), (55, 56, 59)])
me_boulder3_medium_physics.polygons.foreach_set('use_smooth', [True] * 124)
_uv = me_boulder3_medium_physics.uv_layers.new(name='UVMap')
_uv.uv.foreach_set('vector', [0.0, 0.0, 0.0, 0.0, 0.0, 0.0, 0.0, 0.0, 0.0, 0.0, 0.0, 0.0, 0.0, 0.0, 0.0, 0.0, 0.0, 0.0, 0.0, 0.0, 0.0, 0.0, 0.0, 0.0, 0.0, 0.0, 0.0, 0.0, 0.0, 0.0, 0.0, 0.0, 0.0, 0.0, 0.0, 0.0, 0.0, 0.0, 0.0, 0.0, 0.0, 0.0, 0.0, 0.0, 0.0, 0.0, 0.0, 0.0, 0.0, 0.0, 0.0, 0.0, 0.0, 0.0, 0.0, 0.0, 0.0, 0.0, 0.0, 0.0, 0.0, 0.0, 0.0, 0.0, 0.0, 0.0, 0.0, 0.0, 0.0, 0.0, 0.0, 0.0, 0.0, 0.0, 0.0, 0.0, 0.0, 0.0, 0.0, 0.0, 0.0, 0.0, 0.0, 0.0, 0.0, 0.0, 0.0, 0.0, 0.0, 0.0, 0.0, 0.0, 0.0, 0.0, 0.0, 0.0, 0.0, 0.0, 0.0, 0.0, 0.0, 0.0, 0.0, 0.0, 0.0, 0.0, 0.0, 0.0, 0.0, 0.0, 0.0, 0.0, 0.0, 0.0, 0.0, 0.0, 0.0, 0.0, 0.0, 0.0, 0.0, 0.0, 0.0, 0.0, 0.0, 0.0, 0.0, 0.0, 0.0, 0.0, 0.0, 0.0, 0.0, 0.0, 0.0, 0.0, 0.0, 0.0, 0.0, 0.0, 0.0, 0.0, 0.0, 0.0, 0.0, 0.0, 0.0, 0.0, 0.0, 0.0, 0.0, 0.0, 0.0, 0.0, 0.0, 0.0, 0.0, 0.0, 0.0, 0.0, 0.0, 0.0, 0.0, 0.0, 0.0, 0.0, 0.0, 0.0, 0.0, 0.0, 0.0, 0.0, 0.0, 0.0, 0.0, 0.0, 0.0, 0.0, 0.0, 0.0, 0.0, 0.0, 0.0, 0.0, 0.0, 0.0, 0.0, 0.0, 0.0, 0.0, 0.0, 0.0, 0.0, 0.0, 0.0, 0.0, 0.0, 0.0, 0.0, 0.0, 0.0, 0.0, 0.0, 0.0, 0.0, 0.0, 0.0, 0.0, 0.0, 0.0, 0.0, 0.0, 0.0, 0.0, 0.0, 0.0, 0.0, 0.0, 0.0, 0.0, 0.0, 0.0, 0.0, 0.0, 0.0, 0.0, 0.0, 0.0, 0.0, 0.0, 0.0, 0.0, 0.0, 0.0, 0.0, 0.0, 0.0, 0.0, 0.0, 0.0, 0.0, 0.0, 0.0, 0.0, 0.0, 0.0, 0.0, 0.0, 0.0, 0.0, 0.0, 0.0, 0.0, 0.0, 0.0, 0.0, 0.0, 0.0, 0.0, 0.0, 0.0, 0.0, 0.0, 0.0, 0.0, 0.0, 0.0, 0.0, 0.0, 0.0, 0.0, 0.0, 0.0, 0.0, 0.0, 0.0, 0.0, 0.0, 0.0, 0.0, 0.0, 0.0, 0.0, 0.0, 0.0, 0.0, 0.0, 0.0, 0.0, 0.0, 0.0, 0.0, 0.0, 0.0, 0.0, 0.0, 0.0, 0.0, 0.0, 0.0, 0.0, 0.0, 0.0, 0.0, 0.0, 0.0, 0.0, 0.0, 0.0, 0.0, 0.0, 0.0, 0.0, 0.0, 0.0, 0.0, 0.0, 0.0, 0.0, 0.0, 0.0, 0.0, 0.0, 0.0, 0.0, 0.0, 0.0, 0.0, 0.0, 0.0, 0.0, 0.0, 0.0, 0.0, 0.0, 0.0, 0.0, 0.0, 0.0, 0.0, 0.0, 0.0, 0.0, 0.0, 0.0, 0.0, 0.0, 0.0, 0.0, 0.0, 0.0, 0.0, 0.0, 0.0, 0.0, 0.0, 0.0, 0.0, 0.0, 0.0, 0.0, 0.0, 0.0, 0.0, 0.0, 0.0, 0.0, 0.0, 0.0, 0.0, 0.0, 0.0, 0.0, 0.0, 0.0, 0.0, 0.0, 0.0, 0.0, 0.0, 0.0, 0.0, 0.0, 0.0, 0.0, 0.0, 0.0, 0.0, 0.0, 0.0, 0.0, 0.0, 0.0, 0.0, 0.0, 0.0, 0.0, 0.0, 0.0, 0.0, 0.0, 0.0, 0.0, 0.0, 0.0, 0.0, 0.0, 0.0, 0.0, 0.0, 0.0, 0.0, 0.0, 0.0, 0.0, 0.0, 0.0, 0.0, 0.0, 0.0, 0.0, 0.0, 0.0, 0.0, 0.0, 0.0, 0.0, 0.0, 0.0, 0.0, 0.0, 0.0, 0.0, 0.0, 0.0, 0.0, 0.0, 0.0, 0.0, 0.0, 0.0, 0.0, 0.0, 0.0, 0.0, 0.0, 0.0, 0.0, 0.0, 0.0, 0.0, 0.0, 0.0, 0.0, 0.0, 0.0, 0.0, 0.0, 0.0, 0.0, 0.0, 0.0, 0.0, 0.0, 0.0, 0.0, 0.0, 0.0, 0.0, 0.0, 0.0, 0.0, 0.0, 0.0, 0.0, 0.0, 0.0, 0.0, 0.0, 0.0, 0.0, 0.0, 0.0, 0.0, 0.0, 0.0, 0.0, 0.0, 0.0, 0.0, 0.0, 0.0, 0.0, 0.0, 0.0, 0.0, 0.0, 0.0, 0.0, 0.0, 0.0, 0.0, 0.0, 0.0, 0.0, 0.0, 0.0, 0.0, 0.0, 0.0, 0.0, 0.0, 0.0, 0.0, 0.0, 0.0, 0.0, 0.0, 0.0, 0.0, 0.0, 0.0, 0.0, 0.0, 0.0, 0.0, 0.0, 0.0, 0.0, 0.0, 0.0, 0.0, 0.0, 0.0, 0.0, 0.0, 0.0, 0.0, 0.0, 0.0, 0.0, 0.0, 0.0, 0.0, 0.0, 0.0, 0.0, 0.0, 0.0, 0.0, 0.0, 0.0, 0.0, 0.0, 0.0, 0.0, 0.0, 0.0, 0.0, 0.0, 0.0, 0.0, 0.0, 0.0, 0.0, 0.0, 0.0, 0.0, 0.0, 0.0, 0.0, 0.0, 0.0, 0.0, 0.0, 0.0, 0.0, 0.0, 0.0, 0.0, 0.0, 0.0, 0.0, 0.0, 0.0, 0.0, 0.0, 0.0, 0.0, 0.0, 0.0, 0.0, 0.0, 0.0, 0.0, 0.0, 0.0, 0.0, 0.0, 0.0, 0.0, 0.0, 0.0, 0.0, 0.0, 0.0, 0.0, 0.0, 0.0, 0.0, 0.0, 0.0, 0.0, 0.0, 0.0, 0.0, 0.0, 0.0, 0.0, 0.0, 0.0, 0.0, 0.0, 0.0, 0.0, 0.0, 0.0, 0.0, 0.0, 0.0, 0.0, 0.0, 0.0, 0.0, 0.0, 0.0, 0.0, 0.0, 0.0, 0.0, 0.0, 0.0, 0.0, 0.0, 0.0, 0.0, 0.0, 0.0, 0.0, 0.0, 0.0, 0.0, 0.0, 0.0, 0.0, 0.0, 0.0, 0.0, 0.0, 0.0, 0.0, 0.0, 0.0, 0.0, 0.0, 0.0, 0.0, 0.0, 0.0, 0.0, 0.0, 0.0, 0.0, 0.0, 0.0, 0.0, 0.0, 0.0, 0.0, 0.0, 0.0, 0.0, 0.0, 0.0, 0.0, 0.0, 0.0, 0.0, 0.0, 0.0, 0.0, 0.0, 0.0, 0.0, 0.0, 0.0, 0.0, 0.0, 0.0, 0.0, 0.0, 0.0, 0.0, 0.0, 0.0, 0.0, 0.0, 0.0, 0.0, 0.0, 0.0, 0.0, 0.0, 0.0, 0.0, 0.0, 0.0, 0.0, 0.0, 0.0, 0.0, 0.0, 0.0, 0.0, 0.0, 0.0, 0.0, 0.0, 0.0, 0.0, 0.0, 0.0, 0.0, 0.0, 0.0, 0.0, 0.0, 0.0, 0.0, 0.0, 0.0, 0.0, 0.0, 0.0])
me_boulder3_medium_physics.materials.append(mat_phy)
me_boulder3_medium_physics.use_remesh_fix_poles = True
me_boulder3_medium_physics.use_remesh_preserve_attributes = False
me_boulder3_medium_physics.use_mirror_vertex_groups = False
me_boulder3_medium_physics.update()
me_boulder3_medium_physics.normals_split_custom_set([tuple(v) for v in zip(*[iter([-0.6124, 0.7663, 0.1945, -0.758, 0.5887, 0.2809, -0.4149, 0.8607, 0.2951, -0.758, 0.5887, 0.2809, -0.6124, 0.7663, 0.1945, -0.427, 0.9014, 0.07188, -0.6124, 0.7663, 0.1945, -0.4149, 0.8607, 0.2951, -0.427, 0.9014, 0.07188, 0.3946, 0.9154, 0.07993, 0.9629, 0.2697, 0.008666, 0.2556, 0.9667, 0.01002, 0.4768, 0.8632, 0.1659, 0.9629, 0.2697, 0.008666, 0.3946, 0.9154, 0.07993, 0.3946, 0.9154, 0.07993, 0.2556, 0.9667, 0.01002, -0.009875, 1.0, -0.001491, 0.3946, 0.9154, 0.07993, -0.009875, 1.0, -0.001491, 0.4768, 0.8632, 0.1659, -0.04401, 0.9989, 0.01545, -0.2022, 0.9792, -0.01635, -0.4448, 0.8955, 0.01153, -0.04401, 0.9989, 0.01545, -0.009875, 1.0, -0.001491, -0.2022, 0.9792, -0.01635, -0.04401, 0.9989, 0.01545, -0.4448, 0.8955, 0.01153, -0.1176, 0.9926, 0.03171, -0.009875, 1.0, -0.001491, -0.04401, 0.9989, 0.01545, 0.4768, 0.8632, 0.1659, 0.4768, 0.8632, 0.1659, -0.04401, 0.9989, 0.01545, -0.1176, 0.9926, 0.03171, -0.05706, 0.9584, -0.2797, -0.5975, 0.6877, -0.4123, -0.2022, 0.9792, -0.01635, -0.05706, 0.9584, -0.2797, -0.2022, 0.9792, -0.01635, -0.009875, 1.0, -0.001491, -0.2022, 0.9792, -0.01635, -0.5975, 0.6877, -0.4123, -0.9771, 0.1101, -0.1819, -0.9771, 0.1101, -0.1819, -0.5975, 0.6877, -0.4123, -0.7817, -0.1236, -0.6113, -0.5975, 0.6877, -0.4123, -0.05706, 0.9584, -0.2797, -0.3178, 0.02348, -0.9479, -0.7817, -0.1236, -0.6113, -0.5975, 0.6877, -0.4123, -0.3178, 0.02348, -0.9479, -0.6295, 0.2591, 0.7326, -0.8467, 0.03468, 0.531, -0.5952, -0.5538, 0.5823, -0.5952, -0.5538, 0.5823, -0.8467, 0.03468, 0.531, -0.8229, -0.3598, 0.4397, -0.8467, 0.03468, 0.531, -0.9423, -0.006498, 0.3348, -0.8229, -0.3598, 0.4397, -0.8467, 0.03468, 0.531, -0.6295, 0.2591, 0.7326, -0.7301, 0.4275, 0.5331, -0.8467, 0.03468, 0.531, -0.7301, 0.4275, 0.5331, -0.9423, -0.006498, 0.3348, -0.758, 0.5887, 0.2809, -0.8351, 0.54, 0.1046, -0.9423, -0.006498, 0.3348, -0.7301, 0.4275, 0.5331, -0.758, 0.5887, 0.2809, -0.9423, -0.006498, 0.3348, -0.8351, 0.54, 0.1046, -0.758, 0.5887, 0.2809, -0.427, 0.9014, 0.07188, -0.758, 0.5887, 0.2809, -0.7301, 0.4275, 0.5331, -0.4149, 0.8607, 0.2951, 0.5785, 0.3606, 0.7316, 0.4191, 0.728, 0.5425, 0.145, 0.5176, 0.8433, 0.145, 0.5176, 0.8433, 0.1351, 0.08696, 0.987, 0.5785, 0.3606, 0.7316, 0.5785, 0.3606, 0.7316, 0.1351, 0.08696, 0.987, 0.6884, 0.01035, 0.7252, 0.5785, 0.3606, 0.7316, 0.7912, 0.3647, 0.4909, 0.4191, 0.728, 0.5425, 0.6884, 0.01035, 0.7252, 0.7912, 0.3647, 0.4909, 0.5785, 0.3606, 0.7316, -0.1548, 0.8112, 0.5639, -0.4308, 0.5318, 0.7291, 0.145, 0.5176, 0.8433, -0.4308, 0.5318, 0.7291, 0.1351, 0.08696, 0.987, 0.145, 0.5176, 0.8433, 0.4191, 0.728, 0.5425, -0.1548, 0.8112, 0.5639, 0.145, 0.5176, 0.8433, 0.6757, 0.7363, 0.03631, 0.2556, 0.9667, 0.01002, 0.9629, 0.2697, 0.008666, 0.3566, 0.9115, -0.2052, 0.2556, 0.9667, 0.01002, 0.6757, 0.7363, 0.03631, -0.009875, 1.0, -0.001491, 0.2556, 0.9667, 0.01002, 0.07056, 0.9971, -0.02755, 0.2556, 0.9667, 0.01002, 0.3566, 0.9115, -0.2052, 0.07056, 0.9971, -0.02755, 0.3566, 0.9115, -0.2052, 0.9629, 0.2697, 0.008666, 0.7808, -0.05817, -0.6221, 0.7808, -0.05817, -0.6221, 0.9629, 0.2697, 0.008666, 0.883, -0.2676, -0.3855, 0.883, -0.2676, -0.3855, 0.4859, -0.3517, -0.8001, 0.7808, -0.05817, -0.6221, 0.2512, 0.02523, -0.9676, 0.7808, -0.05817, -0.6221, 0.4859, -0.3517, -0.8001, 0.3566, 0.9115, -0.2052, 0.7808, -0.05817, -0.6221, 0.2512, 0.02523, -0.9676, -0.2958, -0.3242, -0.8986, 0.1885, -0.767, -0.6134, -0.07962, -0.8903, -0.4484, 0.1885, -0.767, -0.6134, -0.2958, -0.3242, -0.8986, 0.4859, -0.3517, -0.8001, 0.6288, -0.6292, -0.4568, -0.07962, -0.8903, -0.4484, 0.1885, -0.767, -0.6134, 0.1885, -0.767, -0.6134, 0.4859, -0.3517, -0.8001, 0.6288, -0.6292, -0.4568, -0.2958, -0.3242, -0.8986, -0.6564, -0.36, -0.663, -0.7817, -0.1236, -0.6113, -0.2958, -0.3242, -0.8986, -0.7817, -0.1236, -0.6113, -0.3178, 0.02348, -0.9479, -0.2958, -0.3242, -0.8986, 0.2512, 0.02523, -0.9676, 0.4859, -0.3517, -0.8001, 0.2512, 0.02523, -0.9676, -0.2958, -0.3242, -0.8986, -0.3178, 0.02348, -0.9479, -0.2958, -0.3242, -0.8986, -0.07962, -0.8903, -0.4484, -0.6564, -0.36, -0.663, 0.9677, -0.14, 0.2095, 0.9185, 0.04149, 0.3932, 0.7315, -0.5616, 0.3865, 0.7315, -0.5616, 0.3865, 0.9001, -0.4295, 0.07348, 0.9677, -0.14, 0.2095, 0.7315, -0.5616, 0.3865, 0.9185, 0.04149, 0.3932, 0.6884, 0.01035, 0.7252, 0.7315, -0.5616, 0.3865, 0.2771, -0.8483, 0.4512, 0.3501, -0.8998, 0.2605, 0.3501, -0.8998, 0.2605, 0.9001, -0.4295, 0.07348, 0.7315, -0.5616, 0.3865, 0.6884, 0.01035, 0.7252, 0.2771, -0.8483, 0.4512, 0.7315, -0.5616, 0.3865, -0.009875, 1.0, -0.001491, 0.07056, 0.9971, -0.02755, -0.05706, 0.9584, -0.2797, -0.4448, 0.8955, 0.01153, -0.2022, 0.9792, -0.01635, -0.9771, 0.1101, -0.1819, -0.6295, 0.2591, 0.7326, -0.4308, 0.5318, 0.7291, -0.7301, 0.4275, 0.5331, -0.6295, 0.2591, 0.7326, 0.1351, 0.08696, 0.987, -0.4308, 0.5318, 0.7291, -0.5952, -0.5538, 0.5823, 0.1351, 0.08696, 0.987, -0.6295, 0.2591, 0.7326, -0.9423, -0.006498, 0.3348, -0.8351, 0.54, 0.1046, -0.9985, 0.01945, 0.05066, -0.8351, 0.54, 0.1046, -0.4448, 0.8955, 0.01153, -0.9771, 0.1101, -0.1819, -0.4448, 0.8955, 0.01153, -0.8351, 0.54, 0.1046, -0.427, 0.9014, 0.07188, -0.8351, 0.54, 0.1046, -0.9771, 0.1101, -0.1819, -0.9985, 0.01945, 0.05066, 0.4191, 0.728, 0.5425, 0.001997, 0.9716, 0.2365, -0.1548, 0.8112, 0.5639, 0.001997, 0.9716, 0.2365, 0.4191, 0.728, 0.5425, 0.4768, 0.8632, 0.1659, 0.4191, 0.728, 0.5425, 0.7912, 0.3647, 0.4909, 0.4768, 0.8632, 0.1659, -0.1548, 0.8112, 0.5639, 0.001997, 0.9716, 0.2365, -0.4149, 0.8607, 0.2951, -0.4149, 0.8607, 0.2951, 0.001997, 0.9716, 0.2365, -0.1176, 0.9926, 0.03171, 0.001997, 0.9716, 0.2365, 0.4768, 0.8632, 0.1659, -0.1176, 0.9926, 0.03171, 0.9677, -0.14, 0.2095, 0.9001, -0.4295, 0.07348, 0.9759, -0.2162, -0.03002, 0.9759, -0.2162, -0.03002, 0.9629, 0.2697, 0.008666, 0.9677, -0.14, 0.2095, 0.9759, -0.2162, -0.03002, 0.9001, -0.4295, 0.07348, 0.883, -0.2676, -0.3855, 0.883, -0.2676, -0.3855, 0.9629, 0.2697, 0.008666, 0.9759, -0.2162, -0.03002, 0.07056, 0.9971, -0.02755, 0.3566, 0.9115, -0.2052, -0.05706, 0.9584, -0.2797, -0.05706, 0.9584, -0.2797, 0.3566, 0.9115, -0.2052, 0.1982, 0.7719, -0.6041, 0.3566, 0.9115, -0.2052, 0.6757, 0.7363, 0.03631, 0.9629, 0.2697, 0.008666, 0.3566, 0.9115, -0.2052, 0.2512, 0.02523, -0.9676, 0.1982, 0.7719, -0.6041, 0.6288, -0.6292, -0.4568, 0.3501, -0.8998, 0.2605, -0.07962, -0.8903, -0.4484, 0.6288, -0.6292, -0.4568, 0.4859, -0.3517, -0.8001, 0.883, -0.2676, -0.3855, 0.883, -0.2676, -0.3855, 0.9001, -0.4295, 0.07348, 0.6288, -0.6292, -0.4568, 0.6288, -0.6292, -0.4568, 0.9001, -0.4295, 0.07348, 0.3501, -0.8998, 0.2605, -0.07962, -0.8903, -0.4484, -0.9045, -0.3108, -0.2921, -0.6564, -0.36, -0.663, -0.07962, -0.8903, -0.4484, 0.04799, -0.9461, 0.3204, -0.9045, -0.3108, -0.2921, 0.3501, -0.8998, 0.2605, 0.04799, -0.9461, 0.3204, -0.07962, -0.8903, -0.4484, 0.2771, -0.8483, 0.4512, 0.1351, 0.08696, 0.987, -0.0417, -0.7359, 0.6758, -0.0417, -0.7359, 0.6758, 0.1351, 0.08696, 0.987, -0.5952, -0.5538, 0.5823, -0.0417, -0.7359, 0.6758, -0.09467, -0.8542, 0.5113, 0.2771, -0.8483, 0.4512, -0.5952, -0.5538, 0.5823, -0.09467, -0.8542, 0.5113, -0.0417, -0.7359, 0.6758, 0.9185, 0.04149, 0.3932, 0.7912, 0.3647, 0.4909, 0.6884, 0.01035, 0.7252, 0.6884, 0.01035, 0.7252, 0.1351, 0.08696, 0.987, 0.2771, -0.8483, 0.4512, -0.8183, -0.482, 0.3131, 0.04799, -0.9461, 0.3204, -0.5396, -0.707, 0.4571, -0.5396, -0.707, 0.4571, 0.04799, -0.9461, 0.3204, -0.09467, -0.8542, 0.5113, -0.5396, -0.707, 0.4571, -0.5952, -0.5538, 0.5823, -0.8183, -0.482, 0.3131, -0.5396, -0.707, 0.4571, -0.09467, -0.8542, 0.5113, -0.5952, -0.5538, 0.5823, -0.4448, 0.8955, 0.01153, -0.427, 0.9014, 0.07188, -0.1176, 0.9926, 0.03171, -0.4149, 0.8607, 0.2951, -0.7301, 0.4275, 0.5331, -0.4308, 0.5318, 0.7291, -0.9907, -0.1312, -0.03513, -0.9771, 0.1101, -0.1819, -0.9045, -0.3108, -0.2921, -0.9771, 0.1101, -0.1819, -0.7817, -0.1236, -0.6113, -0.9045, -0.3108, -0.2921, -0.9771, 0.1101, -0.1819, -0.9907, -0.1312, -0.03513, -0.9985, 0.01945, 0.05066, 0.9249, 0.2795, 0.2576, 0.9185, 0.04149, 0.3932, 0.9677, -0.14, 0.2095, 0.9677, -0.14, 0.2095, 0.9629, 0.2697, 0.008666, 0.9249, 0.2795, 0.2576, -0.1548, 0.8112, 0.5639, -0.4149, 0.8607, 0.2951, -0.4308, 0.5318, 0.7291, 0.9249, 0.2795, 0.2576, 0.7912, 0.3647, 0.4909, 0.9185, 0.04149, 0.3932, 0.4768, 0.8632, 0.1659, 0.7912, 0.3647, 0.4909, 0.9249, 0.2795, 0.2576, 0.9249, 0.2795, 0.2576, 0.9629, 0.2697, 0.008666, 0.4768, 0.8632, 0.1659, -0.8183, -0.482, 0.3131, -0.9907, -0.1312, -0.03513, -0.9045, -0.3108, -0.2921, -0.9907, -0.1312, -0.03513, -0.8183, -0.482, 0.3131, -0.9423, -0.006498, 0.3348, -0.9907, -0.1312, -0.03513, -0.9423, -0.006498, 0.3348, -0.9985, 0.01945, 0.05066, -0.8183, -0.482, 0.3131, -0.8631, -0.3143, 0.3952, -0.9423, -0.006498, 0.3348, -0.8631, -0.3143, 0.3952, -0.8183, -0.482, 0.3131, -0.8229, -0.3598, 0.4397, -0.9423, -0.006498, 0.3348, -0.8631, -0.3143, 0.3952, -0.8229, -0.3598, 0.4397, 0.2512, 0.02523, -0.9676, -0.05706, 0.9584, -0.2797, 0.1982, 0.7719, -0.6041, -0.05706, 0.9584, -0.2797, 0.2512, 0.02523, -0.9676, -0.3178, 0.02348, -0.9479, -0.7817, -0.1236, -0.6113, -0.6564, -0.36, -0.663, -0.9045, -0.3108, -0.2921, 0.2771, -0.8483, 0.4512, 0.04799, -0.9461, 0.3204, 0.3501, -0.8998, 0.2605, -0.09467, -0.8542, 0.5113, 0.04799, -0.9461, 0.3204, 0.2771, -0.8483, 0.4512, -0.8183, -0.482, 0.3131, -0.5952, -0.5538, 0.5823, -0.8229, -0.3598, 0.4397, -0.427, 0.9014, 0.07188, -0.4149, 0.8607, 0.2951, -0.1176, 0.9926, 0.03171, -0.9045, -0.3108, -0.2921, 0.04799, -0.9461, 0.3204, -0.8183, -0.482, 0.3131])] * 3)])
arm_boulder3_medium_qc_skeleton = bpy.data.armatures.new('boulder3_medium.qc_skeleton')  # bones are not reproduced

# ---- objects
ob_boulder3_medium_qc_skeleton = bpy.data.objects.new('boulder3_medium.qc_skeleton', arm_boulder3_medium_qc_skeleton)
ob_boulder3 = bpy.data.objects.new('boulder3', me_boulder3)
ob_boulder3_medium_physics = bpy.data.objects.new('boulder3_medium_physics', me_boulder3_medium_physics)

# ---- transforms, parenting, visibility, modifiers, constraints
ob_boulder3_medium_qc_skeleton.location = (0.0, 0.0, 0.0)
ob_boulder3_medium_qc_skeleton.show_in_front = True
ob_boulder3_medium_qc_skeleton.lineart.crease_threshold = 0.0
ob_boulder3.parent = ob_boulder3_medium_qc_skeleton
ob_boulder3.location = (0.0, 0.0, 0.0)
ob_boulder3.lineart.crease_threshold = 0.0
_vg = ob_boulder3.vertex_groups.new(name='static_prop')
_vg.add([0, 1, 2, 3, 4, 5, 6, 7, 8, 9, 10, 11, 12, 13, 14, 15, 16, 17, 18, 19, 20, 21, 22, 23, 24, 25, 26, 27, 28, 29, 30, 31, 32, 33, 34, 35, 36, 37, 38, 39, 40, 41, 42, 43, 44, 45, 46, 47, 48, 49, 50, 51, 52, 53, 54, 55, 56, 57, 58, 59, 60, 61, 62, 63, 64, 65, 66, 67, 68, 69, 70, 71, 72, 73, 74], 1.0, 'REPLACE')
_m = ob_boulder3.modifiers.new('Armature', 'ARMATURE')
_m.object = ob_boulder3_medium_qc_skeleton
ob_boulder3_medium_physics.parent = ob_boulder3_medium_qc_skeleton
ob_boulder3_medium_physics.location = (0.0, 0.0, 0.0)
ob_boulder3_medium_physics.display_type = 'SOLID'
ob_boulder3_medium_physics.show_wire = True
ob_boulder3_medium_physics.lineart.crease_threshold = 0.0
_vg = ob_boulder3_medium_physics.vertex_groups.new(name='static_prop')
_vg.add([0, 1, 2, 3, 4, 5, 6, 7, 8, 9, 10, 11, 12, 13, 14, 15, 16, 17, 18, 19, 20, 21, 22, 23, 24, 25, 26, 27, 28, 29, 30, 31, 32, 33, 34, 35, 36, 37, 38, 39, 40, 41, 42, 43, 44, 45, 46, 47, 48, 49, 50, 51, 52, 53, 54, 55, 56, 57, 58, 59, 60, 61, 62, 63], 1.0, 'REPLACE')
_m = ob_boulder3_medium_physics.modifiers.new('Armature', 'ARMATURE')
_m.object = ob_boulder3_medium_qc_skeleton

# ---- collection membership
scene.collection.objects.link(ob_boulder3_medium_qc_skeleton)
scene.collection.objects.link(ob_boulder3)
scene.collection.objects.link(ob_boulder3_medium_physics)
col_boulder3_medium.objects.link(ob_boulder3_medium_qc_skeleton)
col_boulder3_medium.objects.link(ob_boulder3)
col_boulder3_medium.objects.link(ob_boulder3_medium_physics)

# ---- scene / render settings (as saved in the file)
scene.frame_start = 1; scene.frame_end = 250; scene.frame_set(0)
scene.render.engine = 'BLENDER_EEVEE_NEXT'
scene.cycles.use_denoising = False
scene.cycles.samples = 128
scene.cycles.sampling_pattern = 'TABULATED_SOBOL'
scene.cycles.use_adaptive_sampling = False
scene.cycles.use_light_tree = False
scene.view_settings.view_transform = 'Filmic'
bpy.context.view_layer.update()

# ---- added for rendering (the .blend has no active camera and no usable light): camera, sun + grey world if the file has none
cam_auto = bpy.data.cameras.new('AutoCamera')
cam_auto.lens = 50.0
cam_auto.sensor_width = 36.0
cam_auto.clip_end = 2637.58
ob_auto_camera = bpy.data.objects.new('AutoCamera', cam_auto)
scene.collection.objects.link(ob_auto_camera)
ob_auto_camera.location = (150.29, -180.348, 157.932)
ob_auto_camera.rotation_euler = (1.09748, -7.21219e-08, 0.694738)
scene.camera = ob_auto_camera
light_auto_sun = bpy.data.lights.new('AutoSun', 'SUN')
light_auto_sun.energy = 3.0
light_auto_sun.angle = 0.0523599
ob_auto_sun = bpy.data.objects.new('AutoSun', light_auto_sun)
scene.collection.objects.link(ob_auto_sun)
ob_auto_sun.rotation_euler = (0.872665, 0.174533, 0.523599)
if scene.world is None:
    world_auto = bpy.data.worlds.new('AutoWorld')
    world_auto.color = (0.3, 0.3, 0.3)
    scene.world = world_auto
bpy.context.view_layer.update()
